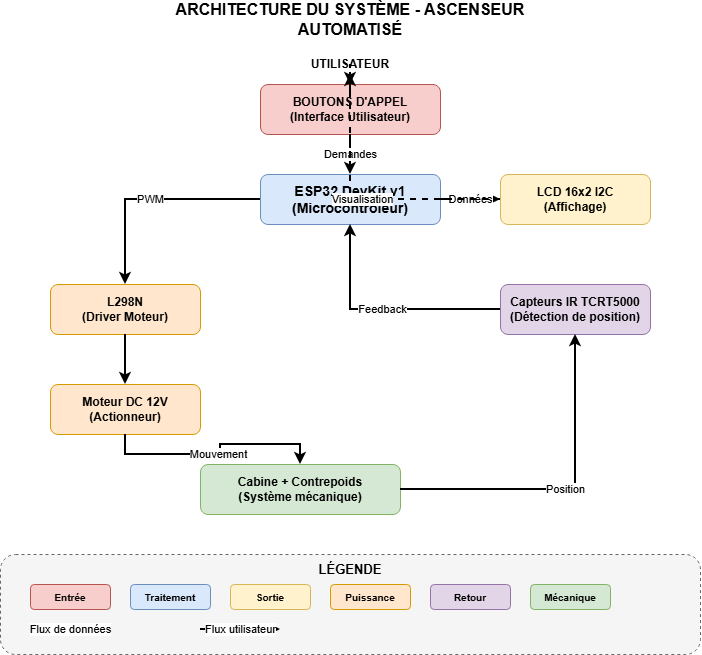

The diagram above was exported from draw.io. Its source (the exported page's mxGraphModel, read from the mxfile embedded in the PNG):
<mxGraphModel dx="766" dy="454" grid="1" gridSize="10" guides="1" tooltips="1" connect="1" arrows="1" fold="1" page="1" pageScale="1" pageWidth="827" pageHeight="1169" math="0" shadow="0">
  <root>
    <mxCell id="0" />
    <mxCell id="1" parent="0" />
    <mxCell id="Wu0wTPUqq90ThVl8gONF-1" parent="1" style="text;html=1;strokeColor=none;fillColor=none;align=center;verticalAlign=middle;whiteSpace=wrap;fontSize=16;fontStyle=1" value="ARCHITECTURE DU SYSTÈME - ASCENSEUR AUTOMATISÉ" vertex="1">
      <mxGeometry height="30" width="400" x="200" y="20" as="geometry" />
    </mxCell>
    <mxCell id="Wu0wTPUqq90ThVl8gONF-2" parent="1" style="text;html=1;strokeColor=none;fillColor=none;align=center;verticalAlign=middle;whiteSpace=wrap;fontSize=12;fontStyle=1" value="UTILISATEUR" vertex="1">
      <mxGeometry height="20" width="140" x="330" y="70" as="geometry" />
    </mxCell>
    <mxCell id="Wu0wTPUqq90ThVl8gONF-3" parent="1" style="rounded=1;whiteSpace=wrap;html=1;fillColor=#f8cecc;strokeColor=#b85450;fontSize=12;fontStyle=1" value="BOUTONS D'APPEL&#10;(Interface Utilisateur)" vertex="1">
      <mxGeometry height="50" width="180" x="310" y="100" as="geometry" />
    </mxCell>
    <mxCell id="Wu0wTPUqq90ThVl8gONF-4" parent="1" style="rounded=1;whiteSpace=wrap;html=1;fillColor=#dae8fc;strokeColor=#6c8ebf;fontSize=14;fontStyle=1" value="ESP32 DevKit v1&#10;(Microcontrôleur)" vertex="1">
      <mxGeometry height="50" width="180" x="310" y="190" as="geometry" />
    </mxCell>
    <mxCell id="Wu0wTPUqq90ThVl8gONF-5" parent="1" style="rounded=1;whiteSpace=wrap;html=1;fillColor=#fff2cc;strokeColor=#d6b656;fontSize=12;fontStyle=1" value="LCD 16x2 I2C&#10;(Affichage)" vertex="1">
      <mxGeometry height="50" width="150" x="550" y="190" as="geometry" />
    </mxCell>
    <mxCell id="Wu0wTPUqq90ThVl8gONF-6" parent="1" style="rounded=1;whiteSpace=wrap;html=1;fillColor=#ffe6cc;strokeColor=#d79b00;fontSize=12;fontStyle=1" value="L298N&#10;(Driver Moteur)" vertex="1">
      <mxGeometry height="50" width="150" x="100" y="300" as="geometry" />
    </mxCell>
    <mxCell id="Wu0wTPUqq90ThVl8gONF-7" parent="1" style="rounded=1;whiteSpace=wrap;html=1;fillColor=#ffe6cc;strokeColor=#d79b00;fontSize=12;fontStyle=1" value="Moteur DC 12V&#10;(Actionneur)" vertex="1">
      <mxGeometry height="50" width="150" x="100" y="400" as="geometry" />
    </mxCell>
    <mxCell id="Wu0wTPUqq90ThVl8gONF-8" parent="1" style="rounded=1;whiteSpace=wrap;html=1;fillColor=#e1d5e7;strokeColor=#9673a6;fontSize=12;fontStyle=1" value="Capteurs IR TCRT5000&#10;(Détection de position)" vertex="1">
      <mxGeometry height="50" width="150" x="550" y="300" as="geometry" />
    </mxCell>
    <mxCell id="Wu0wTPUqq90ThVl8gONF-9" parent="1" style="rounded=1;whiteSpace=wrap;html=1;fillColor=#d5e8d4;strokeColor=#82b366;fontSize=12;fontStyle=1" value="Cabine + Contrepoids&#10;(Système mécanique)" vertex="1">
      <mxGeometry height="50" width="200" x="250" y="480" as="geometry" />
    </mxCell>
    <mxCell id="Wu0wTPUqq90ThVl8gONF-10" edge="1" parent="1" source="Wu0wTPUqq90ThVl8gONF-2" style="edgeStyle=orthogonalEdgeStyle;rounded=0;orthogonalLoop=1;jettySize=auto;html=1;strokeWidth=2;dashed=1;" target="Wu0wTPUqq90ThVl8gONF-3">
      <mxGeometry relative="1" as="geometry" />
    </mxCell>
    <mxCell id="Wu0wTPUqq90ThVl8gONF-11" edge="1" parent="1" source="Wu0wTPUqq90ThVl8gONF-3" style="edgeStyle=orthogonalEdgeStyle;rounded=0;orthogonalLoop=1;jettySize=auto;html=1;strokeWidth=2;" target="Wu0wTPUqq90ThVl8gONF-4" value="Demandes">
      <mxGeometry relative="1" as="geometry" />
    </mxCell>
    <mxCell id="Wu0wTPUqq90ThVl8gONF-12" edge="1" parent="1" source="Wu0wTPUqq90ThVl8gONF-4" style="edgeStyle=orthogonalEdgeStyle;rounded=0;orthogonalLoop=1;jettySize=auto;html=1;strokeWidth=2;" target="Wu0wTPUqq90ThVl8gONF-5" value="Données">
      <mxGeometry relative="1" as="geometry" />
    </mxCell>
    <mxCell id="Wu0wTPUqq90ThVl8gONF-13" edge="1" parent="1" source="Wu0wTPUqq90ThVl8gONF-4" style="edgeStyle=orthogonalEdgeStyle;rounded=0;orthogonalLoop=1;jettySize=auto;html=1;strokeWidth=2;" target="Wu0wTPUqq90ThVl8gONF-6" value="PWM">
      <mxGeometry relative="1" as="geometry" />
    </mxCell>
    <mxCell id="Wu0wTPUqq90ThVl8gONF-14" edge="1" parent="1" source="Wu0wTPUqq90ThVl8gONF-6" style="edgeStyle=orthogonalEdgeStyle;rounded=0;orthogonalLoop=1;jettySize=auto;html=1;strokeWidth=2;" target="Wu0wTPUqq90ThVl8gONF-7">
      <mxGeometry relative="1" as="geometry" />
    </mxCell>
    <mxCell id="Wu0wTPUqq90ThVl8gONF-15" edge="1" parent="1" source="Wu0wTPUqq90ThVl8gONF-7" style="edgeStyle=orthogonalEdgeStyle;rounded=0;orthogonalLoop=1;jettySize=auto;html=1;strokeWidth=2;" target="Wu0wTPUqq90ThVl8gONF-9" value="Mouvement">
      <mxGeometry relative="1" as="geometry" />
    </mxCell>
    <mxCell id="Wu0wTPUqq90ThVl8gONF-16" edge="1" parent="1" source="Wu0wTPUqq90ThVl8gONF-9" style="edgeStyle=orthogonalEdgeStyle;rounded=0;orthogonalLoop=1;jettySize=auto;html=1;strokeWidth=2;" target="Wu0wTPUqq90ThVl8gONF-8" value="Position">
      <mxGeometry relative="1" as="geometry" />
    </mxCell>
    <mxCell id="Wu0wTPUqq90ThVl8gONF-17" edge="1" parent="1" source="Wu0wTPUqq90ThVl8gONF-8" style="edgeStyle=orthogonalEdgeStyle;rounded=0;orthogonalLoop=1;jettySize=auto;html=1;strokeWidth=2;" target="Wu0wTPUqq90ThVl8gONF-4" value="Feedback">
      <mxGeometry relative="1" as="geometry" />
    </mxCell>
    <mxCell id="Wu0wTPUqq90ThVl8gONF-18" edge="1" parent="1" source="Wu0wTPUqq90ThVl8gONF-5" style="edgeStyle=orthogonalEdgeStyle;rounded=0;orthogonalLoop=1;jettySize=auto;html=1;strokeWidth=2;dashed=1;" target="Wu0wTPUqq90ThVl8gONF-2" value="Visualisation">
      <mxGeometry relative="1" as="geometry" />
    </mxCell>
    <mxCell id="Wu0wTPUqq90ThVl8gONF-19" parent="1" style="rounded=1;whiteSpace=wrap;html=1;fillColor=#f5f5f5;strokeColor=#666666;dashed=1;" value="" vertex="1">
      <mxGeometry height="100" width="700" x="50" y="570" as="geometry" />
    </mxCell>
    <mxCell id="Wu0wTPUqq90ThVl8gONF-20" parent="1" style="text;html=1;strokeColor=none;fillColor=none;align=center;verticalAlign=middle;whiteSpace=wrap;fontSize=13;fontStyle=1" value="LÉGENDE" vertex="1">
      <mxGeometry height="20" width="100" x="350" y="575" as="geometry" />
    </mxCell>
    <mxCell id="Wu0wTPUqq90ThVl8gONF-21" parent="1" style="rounded=1;whiteSpace=wrap;html=1;fillColor=#f8cecc;strokeColor=#b85450;fontSize=10;fontStyle=1" value="Entrée" vertex="1">
      <mxGeometry height="25" width="80" x="80" y="600" as="geometry" />
    </mxCell>
    <mxCell id="Wu0wTPUqq90ThVl8gONF-22" parent="1" style="rounded=1;whiteSpace=wrap;html=1;fillColor=#dae8fc;strokeColor=#6c8ebf;fontSize=10;fontStyle=1" value="Traitement" vertex="1">
      <mxGeometry height="25" width="80" x="180" y="600" as="geometry" />
    </mxCell>
    <mxCell id="Wu0wTPUqq90ThVl8gONF-23" parent="1" style="rounded=1;whiteSpace=wrap;html=1;fillColor=#fff2cc;strokeColor=#d6b656;fontSize=10;fontStyle=1" value="Sortie" vertex="1">
      <mxGeometry height="25" width="80" x="280" y="600" as="geometry" />
    </mxCell>
    <mxCell id="Wu0wTPUqq90ThVl8gONF-24" parent="1" style="rounded=1;whiteSpace=wrap;html=1;fillColor=#ffe6cc;strokeColor=#d79b00;fontSize=10;fontStyle=1" value="Puissance" vertex="1">
      <mxGeometry height="25" width="80" x="380" y="600" as="geometry" />
    </mxCell>
    <mxCell id="Wu0wTPUqq90ThVl8gONF-25" parent="1" style="rounded=1;whiteSpace=wrap;html=1;fillColor=#e1d5e7;strokeColor=#9673a6;fontSize=10;fontStyle=1" value="Retour" vertex="1">
      <mxGeometry height="25" width="80" x="480" y="600" as="geometry" />
    </mxCell>
    <mxCell id="Wu0wTPUqq90ThVl8gONF-26" parent="1" style="rounded=1;whiteSpace=wrap;html=1;fillColor=#d5e8d4;strokeColor=#82b366;fontSize=10;fontStyle=1" value="Mécanique" vertex="1">
      <mxGeometry height="25" width="80" x="580" y="600" as="geometry" />
    </mxCell>
    <mxCell id="Wu0wTPUqq90ThVl8gONF-27" edge="1" parent="1" style="edgeStyle=orthogonalEdgeStyle;rounded=0;orthogonalLoop=1;jettySize=auto;html=1;strokeWidth=2;" value="Flux de données">
      <mxGeometry relative="1" as="geometry">
        <mxPoint x="80" y="645" as="sourcePoint" />
        <mxPoint x="160" y="645" as="targetPoint" />
      </mxGeometry>
    </mxCell>
    <mxCell id="Wu0wTPUqq90ThVl8gONF-28" edge="1" parent="1" style="edgeStyle=orthogonalEdgeStyle;rounded=0;orthogonalLoop=1;jettySize=auto;html=1;strokeWidth=2;dashed=1;" value="Flux utilisateur">
      <mxGeometry relative="1" as="geometry">
        <mxPoint x="250" y="645" as="sourcePoint" />
        <mxPoint x="330" y="645" as="targetPoint" />
      </mxGeometry>
    </mxCell>
  </root>
</mxGraphModel>